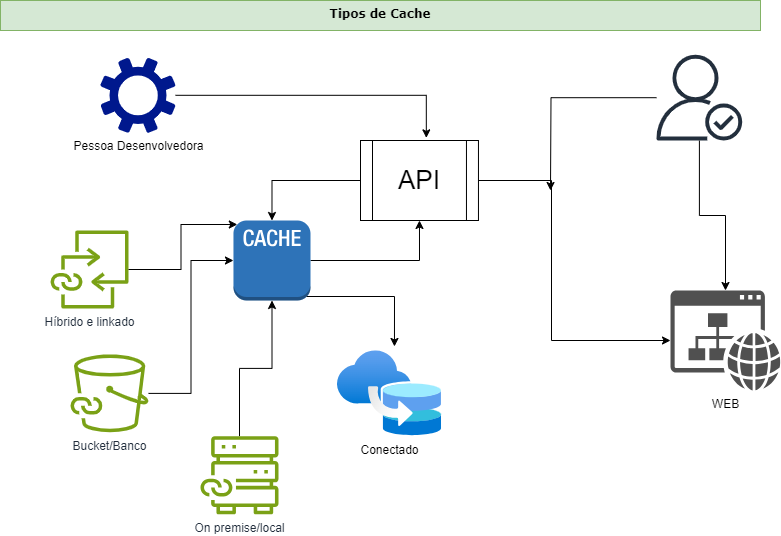

The diagram above was exported from draw.io. Its source (the exported page's mxGraphModel, read from the mxfile embedded in the PNG):
<mxGraphModel dx="880" dy="595" grid="1" gridSize="10" guides="1" tooltips="1" connect="1" arrows="1" fold="1" page="1" pageScale="1" pageWidth="850" pageHeight="1100" math="0" shadow="0">
  <root>
    <mxCell id="0" />
    <mxCell id="1" parent="0" />
    <mxCell id="Q3bvJJA_RxBgZSjD5bx3-2" value="&lt;p style=&quot;line-height: 90%; margin-top: 0pt; margin-bottom: 0pt; margin-right: 0in; text-indent: 0in; unicode-bidi: embed; font-size: 12px;&quot;&gt;&lt;/p&gt;&lt;div style=&quot;&quot;&gt;&lt;b&gt;Tipos de Cache&lt;/b&gt;&lt;br&gt;&lt;/div&gt;&lt;p style=&quot;font-size: 12px;&quot;&gt;&lt;/p&gt;" style="text;whiteSpace=wrap;html=1;fontFamily=Verdana;fillColor=#d5e8d4;strokeColor=#82b366;align=center;fontSize=12;" parent="1" vertex="1">
      <mxGeometry x="40" y="20" width="760" height="30" as="geometry" />
    </mxCell>
    <mxCell id="GXmsqzk2ERfve1mSCwag-11" style="edgeStyle=orthogonalEdgeStyle;rounded=0;orthogonalLoop=1;jettySize=auto;html=1;" edge="1" parent="1" source="Q3bvJJA_RxBgZSjD5bx3-4" target="Q3bvJJA_RxBgZSjD5bx3-15">
      <mxGeometry relative="1" as="geometry">
        <mxPoint x="590" y="400" as="targetPoint" />
        <Array as="points">
          <mxPoint x="591" y="200" />
          <mxPoint x="591" y="360" />
        </Array>
      </mxGeometry>
    </mxCell>
    <mxCell id="Q3bvJJA_RxBgZSjD5bx3-4" value="&lt;font style=&quot;font-size: 26px;&quot;&gt;API&lt;/font&gt;" style="shape=process;whiteSpace=wrap;html=1;backgroundOutline=1;" parent="1" vertex="1">
      <mxGeometry x="400" y="160" width="117.96" height="80" as="geometry" />
    </mxCell>
    <mxCell id="Q3bvJJA_RxBgZSjD5bx3-5" value="Pessoa Desenvolvedora" style="sketch=0;aspect=fixed;pointerEvents=1;shadow=0;dashed=0;html=1;strokeColor=none;labelPosition=center;verticalLabelPosition=bottom;verticalAlign=top;align=center;fillColor=#00188D;shape=mxgraph.mscae.enterprise.settings" parent="1" vertex="1">
      <mxGeometry x="140" y="77.29" width="75" height="75" as="geometry" />
    </mxCell>
    <mxCell id="Q3bvJJA_RxBgZSjD5bx3-15" value="WEB" style="sketch=0;pointerEvents=1;shadow=0;dashed=0;html=1;strokeColor=none;fillColor=#505050;labelPosition=center;verticalLabelPosition=bottom;verticalAlign=top;outlineConnect=0;align=center;shape=mxgraph.office.concepts.website;" parent="1" vertex="1">
      <mxGeometry x="710" y="310" width="110" height="100" as="geometry" />
    </mxCell>
    <mxCell id="YQYHmpSlsOe_7VGB2VM2-5" value="Híbrido e linkado" style="sketch=0;outlineConnect=0;fontColor=#232F3E;gradientColor=none;fillColor=#7AA116;strokeColor=none;dashed=0;verticalLabelPosition=bottom;verticalAlign=top;align=center;html=1;fontSize=12;fontStyle=0;aspect=fixed;pointerEvents=1;shape=mxgraph.aws4.file_cache_hybrid_nfs_linked_datasets;" parent="1" vertex="1">
      <mxGeometry x="90" y="250" width="78" height="78" as="geometry" />
    </mxCell>
    <mxCell id="GXmsqzk2ERfve1mSCwag-6" style="edgeStyle=orthogonalEdgeStyle;rounded=0;orthogonalLoop=1;jettySize=auto;html=1;" edge="1" parent="1" source="YQYHmpSlsOe_7VGB2VM2-7" target="YQYHmpSlsOe_7VGB2VM2-11">
      <mxGeometry relative="1" as="geometry" />
    </mxCell>
    <mxCell id="YQYHmpSlsOe_7VGB2VM2-7" value="On premise/local" style="sketch=0;outlineConnect=0;fontColor=#232F3E;gradientColor=none;fillColor=#7AA116;strokeColor=none;dashed=0;verticalLabelPosition=bottom;verticalAlign=top;align=center;html=1;fontSize=12;fontStyle=0;aspect=fixed;pointerEvents=1;shape=mxgraph.aws4.file_cache_on_premises_nfs_linked_datasets;" parent="1" vertex="1">
      <mxGeometry x="240" y="455.71" width="78" height="78" as="geometry" />
    </mxCell>
    <mxCell id="YQYHmpSlsOe_7VGB2VM2-8" value="Bucket/Banco" style="sketch=0;outlineConnect=0;fontColor=#232F3E;gradientColor=none;fillColor=#7AA116;strokeColor=none;dashed=0;verticalLabelPosition=bottom;verticalAlign=top;align=center;html=1;fontSize=12;fontStyle=0;aspect=fixed;pointerEvents=1;shape=mxgraph.aws4.file_cache_s3_linked_datasets;" parent="1" vertex="1">
      <mxGeometry x="110" y="373.86" width="78" height="78" as="geometry" />
    </mxCell>
    <mxCell id="YQYHmpSlsOe_7VGB2VM2-9" value="Conectado" style="image;aspect=fixed;html=1;points=[];align=center;fontSize=12;image=img/lib/azure2/other/Connected_Cache.svg;" parent="1" vertex="1">
      <mxGeometry x="376.94000000000005" y="370" width="104.07" height="85.71" as="geometry" />
    </mxCell>
    <mxCell id="GXmsqzk2ERfve1mSCwag-4" style="edgeStyle=orthogonalEdgeStyle;rounded=0;orthogonalLoop=1;jettySize=auto;html=1;exitX=1;exitY=0.5;exitDx=0;exitDy=0;exitPerimeter=0;entryX=0.5;entryY=1;entryDx=0;entryDy=0;" edge="1" parent="1" source="YQYHmpSlsOe_7VGB2VM2-11" target="Q3bvJJA_RxBgZSjD5bx3-4">
      <mxGeometry relative="1" as="geometry" />
    </mxCell>
    <mxCell id="YQYHmpSlsOe_7VGB2VM2-11" value="" style="outlineConnect=0;dashed=0;verticalLabelPosition=bottom;verticalAlign=top;align=center;html=1;shape=mxgraph.aws3.cache_node;fillColor=#2E73B8;gradientColor=none;" parent="1" vertex="1">
      <mxGeometry x="272.96" y="240" width="77.04" height="80" as="geometry" />
    </mxCell>
    <mxCell id="GXmsqzk2ERfve1mSCwag-1" style="edgeStyle=orthogonalEdgeStyle;rounded=0;orthogonalLoop=1;jettySize=auto;html=1;" edge="1" parent="1" source="YQYHmpSlsOe_7VGB2VM2-13" target="Q3bvJJA_RxBgZSjD5bx3-15">
      <mxGeometry relative="1" as="geometry" />
    </mxCell>
    <mxCell id="GXmsqzk2ERfve1mSCwag-12" style="edgeStyle=orthogonalEdgeStyle;rounded=0;orthogonalLoop=1;jettySize=auto;html=1;" edge="1" parent="1" source="YQYHmpSlsOe_7VGB2VM2-13">
      <mxGeometry relative="1" as="geometry">
        <mxPoint x="590" y="210" as="targetPoint" />
      </mxGeometry>
    </mxCell>
    <mxCell id="YQYHmpSlsOe_7VGB2VM2-13" value="" style="sketch=0;outlineConnect=0;fontColor=#232F3E;gradientColor=none;fillColor=#232F3D;strokeColor=none;dashed=0;verticalLabelPosition=bottom;verticalAlign=top;align=center;html=1;fontSize=12;fontStyle=0;aspect=fixed;pointerEvents=1;shape=mxgraph.aws4.authenticated_user;" parent="1" vertex="1">
      <mxGeometry x="696" y="74.29" width="85.71" height="85.71" as="geometry" />
    </mxCell>
    <mxCell id="GXmsqzk2ERfve1mSCwag-2" style="edgeStyle=orthogonalEdgeStyle;rounded=0;orthogonalLoop=1;jettySize=auto;html=1;entryX=0.558;entryY=-0.033;entryDx=0;entryDy=0;entryPerimeter=0;" edge="1" parent="1" source="Q3bvJJA_RxBgZSjD5bx3-5" target="Q3bvJJA_RxBgZSjD5bx3-4">
      <mxGeometry relative="1" as="geometry" />
    </mxCell>
    <mxCell id="GXmsqzk2ERfve1mSCwag-3" style="edgeStyle=orthogonalEdgeStyle;rounded=0;orthogonalLoop=1;jettySize=auto;html=1;exitX=0;exitY=0.5;exitDx=0;exitDy=0;entryX=0.5;entryY=0;entryDx=0;entryDy=0;entryPerimeter=0;" edge="1" parent="1" source="Q3bvJJA_RxBgZSjD5bx3-4" target="YQYHmpSlsOe_7VGB2VM2-11">
      <mxGeometry relative="1" as="geometry" />
    </mxCell>
    <mxCell id="GXmsqzk2ERfve1mSCwag-5" style="edgeStyle=orthogonalEdgeStyle;rounded=0;orthogonalLoop=1;jettySize=auto;html=1;exitX=0.95;exitY=0.95;exitDx=0;exitDy=0;exitPerimeter=0;entryX=0.548;entryY=-0.047;entryDx=0;entryDy=0;entryPerimeter=0;" edge="1" parent="1" source="YQYHmpSlsOe_7VGB2VM2-11" target="YQYHmpSlsOe_7VGB2VM2-9">
      <mxGeometry relative="1" as="geometry" />
    </mxCell>
    <mxCell id="GXmsqzk2ERfve1mSCwag-7" style="edgeStyle=orthogonalEdgeStyle;rounded=0;orthogonalLoop=1;jettySize=auto;html=1;entryX=0;entryY=0.5;entryDx=0;entryDy=0;entryPerimeter=0;" edge="1" parent="1" source="YQYHmpSlsOe_7VGB2VM2-8" target="YQYHmpSlsOe_7VGB2VM2-11">
      <mxGeometry relative="1" as="geometry" />
    </mxCell>
    <mxCell id="GXmsqzk2ERfve1mSCwag-8" style="edgeStyle=orthogonalEdgeStyle;rounded=0;orthogonalLoop=1;jettySize=auto;html=1;entryX=0.05;entryY=0.05;entryDx=0;entryDy=0;entryPerimeter=0;" edge="1" parent="1" source="YQYHmpSlsOe_7VGB2VM2-5" target="YQYHmpSlsOe_7VGB2VM2-11">
      <mxGeometry relative="1" as="geometry" />
    </mxCell>
  </root>
</mxGraphModel>